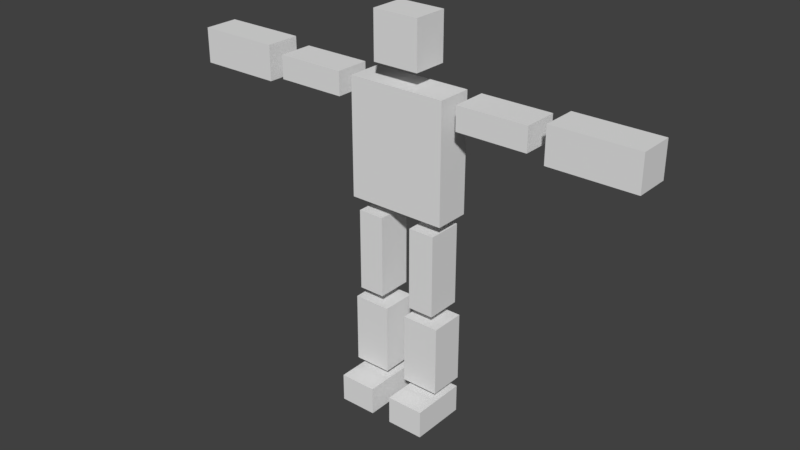 # Source: basicPlayerAvatar01.blend  (saved by Blender 2.79.0; exported with 4.5.12 LTS)
import bpy
from mathutils import Matrix  # noqa: F401  (used for matrix-valued properties, if any)

bpy.ops.wm.read_factory_settings(use_empty=True)
scene = bpy.context.scene
scene.name = 'Scene'

# ---- collections
col_collection_1 = bpy.data.collections.new('Collection 1'); scene.collection.children.link(col_collection_1)

# ---- world
world_world = bpy.data.worlds.new('World'); scene.world = world_world
world_world.color = (0.05088, 0.05088, 0.05088)
world_world.use_sun_shadow = False
world_world.sun_shadow_jitter_overblur = 0.0
world_world.cycles.sampling_method = 'MANUAL'

# ---- meshes
me_cube_001 = bpy.data.meshes.new('Cube.001')
me_cube_001.from_pydata([(-1.0, -1.0, -1.0), (-1.0, -1.0, 1.0), (-1.0, 1.0, -1.0), (-1.0, 1.0, 1.0), (1.0, -1.0, -1.0), (1.0, -1.0, 1.0), (1.0, 1.0, -1.0), (1.0, 1.0, 1.0), (-2.125, -6.75, -1.0), (-2.125, -6.75, 1.0), (-2.125, -1.75, -1.0), (-2.125, -1.75, 1.0), (2.125, -6.75, -1.0), (2.125, -6.75, 1.0), (2.125, -1.75, -1.0), (2.125, -1.75, 1.0), (0.45, -15.85, -0.9333), (0.45, -15.85, 2.267), (0.45, -14.65, -0.9333), (0.45, -14.65, 2.267), (2.05, -15.85, -0.9333), (2.05, -15.85, 2.267), (2.05, -14.65, -0.9333), (2.05, -14.65, 2.267), (0.45, -14.25, -1.0), (0.45, -14.25, 1.0), (0.45, -11.25, -1.0), (0.45, -11.25, 1.0), (2.05, -14.25, -1.0), (2.05, -14.25, 1.0), (2.05, -11.25, -1.0), (2.05, -11.25, 1.0), (0.6875, -10.75, -1.0), (0.6875, -10.75, 1.0), (0.6875, -7.25, -1.0), (0.6875, -7.25, 1.0), (1.812, -10.75, -1.0), (1.812, -10.75, 1.0), (1.812, -7.25, -1.0), (1.812, -7.25, 1.0), (5.75, -2.75, -1.0), (5.75, -2.75, 1.0), (2.75, -2.75, -1.0), (2.75, -2.75, 1.0), (5.75, -1.75, -1.0), (5.75, -1.75, 1.0), (2.75, -1.75, -1.0), (2.75, -1.75, 1.0), (10.05, -3.0, -1.0), (10.05, -3.0, 1.0), (6.45, -3.0, -1.0), (6.45, -3.0, 1.0), (10.05, -1.5, -1.0), (10.05, -1.5, 1.0), (6.45, -1.5, -1.0), (6.45, -1.5, 1.0), (-1.812, -10.75, -1.0), (-1.812, -10.75, 1.0), (-1.812, -7.25, -1.0), (-1.812, -7.25, 1.0), (-0.6875, -10.75, -1.0), (-0.6875, -10.75, 1.0), (-0.6875, -7.25, -1.0), (-0.6875, -7.25, 1.0), (-2.05, -14.25, -1.0), (-2.05, -14.25, 1.0), (-2.05, -11.25, -1.0), (-2.05, -11.25, 1.0), (-0.45, -14.25, -1.0), (-0.45, -14.25, 1.0), (-0.45, -11.25, -1.0), (-0.45, -11.25, 1.0), (-2.05, -15.85, -0.9333), (-2.05, -15.85, 2.267), (-2.05, -14.65, -0.9333), (-2.05, -14.65, 2.267), (-0.45, -15.85, -0.9333), (-0.45, -15.85, 2.267), (-0.45, -14.65, -0.9333), (-0.45, -14.65, 2.267), (-5.75, -1.75, -1.0), (-5.75, -1.75, 1.0), (-2.75, -1.75, -1.0), (-2.75, -1.75, 1.0), (-5.75, -2.75, -1.0), (-5.75, -2.75, 1.0), (-2.75, -2.75, -1.0), (-2.75, -2.75, 1.0), (-10.05, -1.5, -1.0), (-10.05, -1.5, 1.0), (-6.45, -1.5, -1.0), (-6.45, -1.5, 1.0), (-10.05, -3.0, -1.0), (-10.05, -3.0, 1.0), (-6.45, -3.0, -1.0), (-6.45, -3.0, 1.0)], [], [(0, 1, 3, 2), (2, 3, 7, 6), (6, 7, 5, 4), (4, 5, 1, 0), (2, 6, 4, 0), (7, 3, 1, 5), (8, 9, 11, 10), (10, 11, 15, 14), (14, 15, 13, 12), (12, 13, 9, 8), (10, 14, 12, 8), (15, 11, 9, 13), (16, 17, 19, 18), (18, 19, 23, 22), (22, 23, 21, 20), (20, 21, 17, 16), (18, 22, 20, 16), (23, 19, 17, 21), (24, 25, 27, 26), (26, 27, 31, 30), (30, 31, 29, 28), (28, 29, 25, 24), (26, 30, 28, 24), (31, 27, 25, 29), (32, 33, 35, 34), (34, 35, 39, 38), (38, 39, 37, 36), (36, 37, 33, 32), (34, 38, 36, 32), (39, 35, 33, 37), (40, 41, 43, 42), (42, 43, 47, 46), (46, 47, 45, 44), (44, 45, 41, 40), (42, 46, 44, 40), (47, 43, 41, 45), (48, 49, 51, 50), (50, 51, 55, 54), (54, 55, 53, 52), (52, 53, 49, 48), (50, 54, 52, 48), (55, 51, 49, 53), (56, 57, 59, 58), (58, 59, 63, 62), (62, 63, 61, 60), (60, 61, 57, 56), (58, 62, 60, 56), (63, 59, 57, 61), (64, 65, 67, 66), (66, 67, 71, 70), (70, 71, 69, 68), (68, 69, 65, 64), (66, 70, 68, 64), (71, 67, 65, 69), (72, 73, 75, 74), (74, 75, 79, 78), (78, 79, 77, 76), (76, 77, 73, 72), (74, 78, 76, 72), (79, 75, 73, 77), (80, 81, 83, 82), (82, 83, 87, 86), (86, 87, 85, 84), (84, 85, 81, 80), (82, 86, 84, 80), (87, 83, 81, 85), (88, 89, 91, 90), (90, 91, 95, 94), (94, 95, 93, 92), (92, 93, 89, 88), (90, 94, 92, 88), (95, 91, 89, 93)])
me_cube_001.use_remesh_preserve_volume = False
me_cube_001.use_remesh_preserve_attributes = False
me_cube_001.use_mirror_vertex_groups = False
me_cube_001.update()
arm_armature = bpy.data.armatures.new('Armature')  # bones are not reproduced

# ---- objects
ob_cube_001 = bpy.data.objects.new('Cube.001', me_cube_001)
ob_armature = bpy.data.objects.new('Armature', arm_armature)

# ---- transforms, parenting, visibility, modifiers, constraints
ob_cube_001.location = (0.0, 0.25, 16.0)
ob_cube_001.rotation_euler = (1.571, -0.0, 0.0)
ob_cube_001.scale = (1.0, 1.0, 0.75)
ob_cube_001.lineart.crease_threshold = 0.0
ob_armature.location = (0.0, 0.0, 8.72)
ob_armature.show_in_front = True
ob_armature.lineart.crease_threshold = 0.0

# ---- collection membership
col_collection_1.objects.link(ob_cube_001)
col_collection_1.objects.link(ob_armature)

# ---- scene / render settings (as saved in the file)
scene.frame_start = 1; scene.frame_end = 250; scene.frame_set(37)
scene.render.engine = 'BLENDER_EEVEE_NEXT'
scene.render.resolution_percentage = 50
scene.render.dither_intensity = 0.0
scene.cycles.use_denoising = False
scene.cycles.samples = 128
scene.cycles.sampling_pattern = 'TABULATED_SOBOL'
scene.cycles.use_adaptive_sampling = False
scene.cycles.use_light_tree = False
scene.cycles.blur_glossy = 0.0
scene.cycles.sample_clamp_indirect = 0.0
scene.view_settings.view_transform = 'Standard'
bpy.context.view_layer.update()

# ---- added for rendering (the .blend has no active camera and no usable light): camera, sun
cam_auto = bpy.data.cameras.new('AutoCamera')
cam_auto.lens = 50.0
cam_auto.sensor_width = 36.0
cam_auto.clip_end = 1000.0
ob_auto_camera = bpy.data.objects.new('AutoCamera', cam_auto)
scene.collection.objects.link(ob_auto_camera)
ob_auto_camera.location = (24.3729, -29.4724, 28.0733)
ob_auto_camera.rotation_euler = (1.09748, -7.21219e-08, 0.694738)
scene.camera = ob_auto_camera
light_auto_sun = bpy.data.lights.new('AutoSun', 'SUN')
light_auto_sun.energy = 3.0
light_auto_sun.angle = 0.0523599
ob_auto_sun = bpy.data.objects.new('AutoSun', light_auto_sun)
scene.collection.objects.link(ob_auto_sun)
ob_auto_sun.rotation_euler = (0.872665, 0.174533, 0.523599)
bpy.context.view_layer.update()
